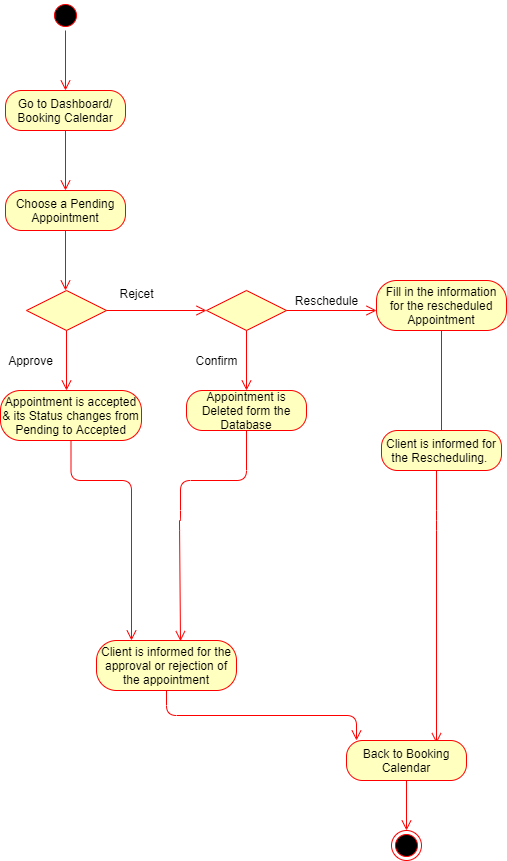

The diagram above was exported from draw.io. Its source (the exported page's mxGraphModel, read from the mxfile embedded in the PNG):
<mxGraphModel dx="782" dy="469" grid="1" gridSize="10" guides="1" tooltips="1" connect="1" arrows="1" fold="1" page="1" pageScale="1" pageWidth="827" pageHeight="1169" math="0" shadow="0">
  <root>
    <mxCell id="0" />
    <mxCell id="1" parent="0" />
    <mxCell id="VJLdOgrYn-XbgZyUld-y-1" value="" style="ellipse;html=1;shape=startState;fillColor=#000000;strokeColor=#ff0000;" parent="1" vertex="1">
      <mxGeometry x="384" y="10" width="30" height="30" as="geometry" />
    </mxCell>
    <mxCell id="VJLdOgrYn-XbgZyUld-y-2" value="" style="edgeStyle=orthogonalEdgeStyle;html=1;verticalAlign=bottom;endArrow=open;endSize=8;strokeColor=#ff0000;" parent="1" source="VJLdOgrYn-XbgZyUld-y-1" edge="1">
      <mxGeometry relative="1" as="geometry">
        <mxPoint x="399" y="100" as="targetPoint" />
      </mxGeometry>
    </mxCell>
    <mxCell id="VJLdOgrYn-XbgZyUld-y-3" value="Go to Dashboard/ Booking Calendar" style="rounded=1;whiteSpace=wrap;html=1;arcSize=40;fontColor=#000000;fillColor=#ffffc0;strokeColor=#ff0000;" parent="1" vertex="1">
      <mxGeometry x="339" y="100" width="120" height="40" as="geometry" />
    </mxCell>
    <mxCell id="VJLdOgrYn-XbgZyUld-y-4" value="" style="edgeStyle=orthogonalEdgeStyle;html=1;verticalAlign=bottom;endArrow=open;endSize=8;strokeColor=#ff0000;" parent="1" source="VJLdOgrYn-XbgZyUld-y-3" edge="1">
      <mxGeometry relative="1" as="geometry">
        <mxPoint x="399" y="200" as="targetPoint" />
      </mxGeometry>
    </mxCell>
    <mxCell id="VJLdOgrYn-XbgZyUld-y-5" value="Choose a Pending Appointment" style="rounded=1;whiteSpace=wrap;html=1;arcSize=40;fontColor=#000000;fillColor=#ffffc0;strokeColor=#ff0000;" parent="1" vertex="1">
      <mxGeometry x="339" y="200" width="120" height="40" as="geometry" />
    </mxCell>
    <mxCell id="VJLdOgrYn-XbgZyUld-y-6" value="" style="edgeStyle=orthogonalEdgeStyle;html=1;verticalAlign=bottom;endArrow=open;endSize=8;strokeColor=#ff0000;" parent="1" source="VJLdOgrYn-XbgZyUld-y-5" edge="1">
      <mxGeometry relative="1" as="geometry">
        <mxPoint x="399" y="300" as="targetPoint" />
      </mxGeometry>
    </mxCell>
    <mxCell id="VJLdOgrYn-XbgZyUld-y-7" value="" style="rhombus;whiteSpace=wrap;html=1;fillColor=#ffffc0;strokeColor=#ff0000;" parent="1" vertex="1">
      <mxGeometry x="360" y="300" width="80" height="40" as="geometry" />
    </mxCell>
    <mxCell id="VJLdOgrYn-XbgZyUld-y-8" value="" style="edgeStyle=orthogonalEdgeStyle;html=1;align=left;verticalAlign=bottom;endArrow=open;endSize=8;strokeColor=#ff0000;" parent="1" source="VJLdOgrYn-XbgZyUld-y-7" edge="1">
      <mxGeometry x="-1" relative="1" as="geometry">
        <mxPoint x="540" y="320" as="targetPoint" />
      </mxGeometry>
    </mxCell>
    <mxCell id="VJLdOgrYn-XbgZyUld-y-9" value="" style="edgeStyle=orthogonalEdgeStyle;html=1;align=left;verticalAlign=top;endArrow=open;endSize=8;strokeColor=#ff0000;" parent="1" source="VJLdOgrYn-XbgZyUld-y-7" edge="1">
      <mxGeometry x="-1" relative="1" as="geometry">
        <mxPoint x="400" y="400" as="targetPoint" />
      </mxGeometry>
    </mxCell>
    <mxCell id="VJLdOgrYn-XbgZyUld-y-10" value="Approve" style="text;html=1;align=center;verticalAlign=middle;resizable=0;points=[];autosize=1;" parent="1" vertex="1">
      <mxGeometry x="334" y="360" width="60" height="20" as="geometry" />
    </mxCell>
    <mxCell id="VJLdOgrYn-XbgZyUld-y-11" value="Rejcet" style="text;html=1;align=center;verticalAlign=middle;resizable=0;points=[];autosize=1;" parent="1" vertex="1">
      <mxGeometry x="445" y="293" width="50" height="20" as="geometry" />
    </mxCell>
    <mxCell id="VJLdOgrYn-XbgZyUld-y-12" value="Appointment is accepted &amp;amp; its Status changes from Pending to Accepted" style="rounded=1;whiteSpace=wrap;html=1;arcSize=40;fontColor=#000000;fillColor=#ffffc0;strokeColor=#ff0000;" parent="1" vertex="1">
      <mxGeometry x="334" y="400" width="141" height="50" as="geometry" />
    </mxCell>
    <mxCell id="VJLdOgrYn-XbgZyUld-y-13" value="" style="edgeStyle=orthogonalEdgeStyle;html=1;verticalAlign=bottom;endArrow=open;endSize=8;strokeColor=#ff0000;exitX=0.5;exitY=1;exitDx=0;exitDy=0;entryX=0.25;entryY=0;entryDx=0;entryDy=0;" parent="1" source="VJLdOgrYn-XbgZyUld-y-12" target="VJLdOgrYn-XbgZyUld-y-14" edge="1">
      <mxGeometry relative="1" as="geometry">
        <mxPoint x="470" y="547" as="targetPoint" />
        <Array as="points">
          <mxPoint x="405" y="490" />
          <mxPoint x="465" y="490" />
        </Array>
      </mxGeometry>
    </mxCell>
    <mxCell id="VJLdOgrYn-XbgZyUld-y-14" value="Client is informed for the approval or rejection of the appointment" style="rounded=1;whiteSpace=wrap;html=1;arcSize=40;fontColor=#000000;fillColor=#ffffc0;strokeColor=#ff0000;" parent="1" vertex="1">
      <mxGeometry x="430" y="650" width="140" height="50" as="geometry" />
    </mxCell>
    <mxCell id="VJLdOgrYn-XbgZyUld-y-15" value="" style="edgeStyle=orthogonalEdgeStyle;html=1;verticalAlign=bottom;endArrow=open;endSize=8;strokeColor=#ff0000;exitX=0.5;exitY=1;exitDx=0;exitDy=0;entryX=0.315;entryY=0;entryDx=0;entryDy=0;entryPerimeter=0;" parent="1" source="VJLdOgrYn-XbgZyUld-y-14" edge="1">
      <mxGeometry relative="1" as="geometry">
        <mxPoint x="690" y="750" as="targetPoint" />
      </mxGeometry>
    </mxCell>
    <mxCell id="VJLdOgrYn-XbgZyUld-y-16" value="" style="rhombus;whiteSpace=wrap;html=1;fillColor=#ffffc0;strokeColor=#ff0000;" parent="1" vertex="1">
      <mxGeometry x="540" y="300" width="80" height="40" as="geometry" />
    </mxCell>
    <mxCell id="VJLdOgrYn-XbgZyUld-y-18" value="" style="edgeStyle=orthogonalEdgeStyle;html=1;align=left;verticalAlign=top;endArrow=open;endSize=8;strokeColor=#ff0000;" parent="1" source="VJLdOgrYn-XbgZyUld-y-16" edge="1">
      <mxGeometry x="0.3333" y="260" relative="1" as="geometry">
        <mxPoint x="580" y="400" as="targetPoint" />
        <mxPoint as="offset" />
      </mxGeometry>
    </mxCell>
    <mxCell id="VJLdOgrYn-XbgZyUld-y-19" value="" style="edgeStyle=orthogonalEdgeStyle;html=1;align=left;verticalAlign=top;endArrow=open;endSize=8;strokeColor=#ff0000;exitX=1;exitY=0.5;exitDx=0;exitDy=0;" parent="1" source="VJLdOgrYn-XbgZyUld-y-16" edge="1">
      <mxGeometry x="0.3333" y="260" relative="1" as="geometry">
        <mxPoint x="710" y="320" as="targetPoint" />
        <mxPoint x="590" y="350" as="sourcePoint" />
        <mxPoint as="offset" />
      </mxGeometry>
    </mxCell>
    <mxCell id="VJLdOgrYn-XbgZyUld-y-21" value="Confirm" style="text;html=1;align=center;verticalAlign=middle;resizable=0;points=[];autosize=1;" parent="1" vertex="1">
      <mxGeometry x="520" y="360" width="60" height="20" as="geometry" />
    </mxCell>
    <mxCell id="VJLdOgrYn-XbgZyUld-y-22" value="Reschedule" style="text;html=1;align=center;verticalAlign=middle;resizable=0;points=[];autosize=1;" parent="1" vertex="1">
      <mxGeometry x="620" y="300" width="80" height="20" as="geometry" />
    </mxCell>
    <mxCell id="VJLdOgrYn-XbgZyUld-y-23" value="Appointment is Deleted form the Database" style="rounded=1;whiteSpace=wrap;html=1;arcSize=40;fontColor=#000000;fillColor=#ffffc0;strokeColor=#ff0000;" parent="1" vertex="1">
      <mxGeometry x="520" y="400" width="120" height="40" as="geometry" />
    </mxCell>
    <mxCell id="VJLdOgrYn-XbgZyUld-y-24" value="" style="edgeStyle=orthogonalEdgeStyle;html=1;verticalAlign=bottom;endArrow=open;endSize=8;strokeColor=#ff0000;exitX=0.5;exitY=1;exitDx=0;exitDy=0;entryX=0.6;entryY=0.013;entryDx=0;entryDy=0;entryPerimeter=0;" parent="1" source="VJLdOgrYn-XbgZyUld-y-23" target="VJLdOgrYn-XbgZyUld-y-14" edge="1">
      <mxGeometry relative="1" as="geometry">
        <mxPoint x="512.5999999999999" y="547.33" as="targetPoint" />
        <Array as="points">
          <mxPoint x="580" y="490" />
          <mxPoint x="514" y="490" />
          <mxPoint x="514" y="530" />
          <mxPoint x="513" y="530" />
        </Array>
      </mxGeometry>
    </mxCell>
    <mxCell id="VJLdOgrYn-XbgZyUld-y-30" value="Fill in the information for the rescheduled Appointment" style="rounded=1;whiteSpace=wrap;html=1;arcSize=40;fontColor=#000000;fillColor=#ffffc0;strokeColor=#ff0000;" parent="1" vertex="1">
      <mxGeometry x="710" y="290" width="130" height="50" as="geometry" />
    </mxCell>
    <mxCell id="VJLdOgrYn-XbgZyUld-y-31" value="" style="edgeStyle=orthogonalEdgeStyle;html=1;verticalAlign=bottom;endArrow=open;endSize=8;strokeColor=#ff0000;" parent="1" source="VJLdOgrYn-XbgZyUld-y-30" edge="1">
      <mxGeometry relative="1" as="geometry">
        <mxPoint x="775" y="460" as="targetPoint" />
      </mxGeometry>
    </mxCell>
    <mxCell id="VJLdOgrYn-XbgZyUld-y-32" value="Client is informed for the Rescheduling.&amp;nbsp;" style="rounded=1;whiteSpace=wrap;html=1;arcSize=40;fontColor=#000000;fillColor=#ffffc0;strokeColor=#ff0000;" parent="1" vertex="1">
      <mxGeometry x="715" y="440" width="120" height="40" as="geometry" />
    </mxCell>
    <mxCell id="VJLdOgrYn-XbgZyUld-y-33" value="" style="edgeStyle=orthogonalEdgeStyle;html=1;verticalAlign=bottom;endArrow=open;endSize=8;strokeColor=#ff0000;entryX=0.715;entryY=0.267;entryDx=0;entryDy=0;entryPerimeter=0;" parent="1" source="VJLdOgrYn-XbgZyUld-y-32" edge="1">
      <mxGeometry relative="1" as="geometry">
        <mxPoint x="770" y="752.6700000000001" as="targetPoint" />
        <Array as="points">
          <mxPoint x="770" y="530" />
          <mxPoint x="770" y="530" />
        </Array>
      </mxGeometry>
    </mxCell>
    <mxCell id="VJLdOgrYn-XbgZyUld-y-38" value="" style="ellipse;html=1;shape=endState;fillColor=#000000;strokeColor=#ff0000;" parent="1" vertex="1">
      <mxGeometry x="725" y="840" width="30" height="30" as="geometry" />
    </mxCell>
    <mxCell id="hG1V84DoF3PioVZd5f2r-1" value="Back to Booking Calendar" style="rounded=1;whiteSpace=wrap;html=1;arcSize=40;fontColor=#000000;fillColor=#ffffc0;strokeColor=#ff0000;" vertex="1" parent="1">
      <mxGeometry x="680" y="750" width="120" height="40" as="geometry" />
    </mxCell>
    <mxCell id="hG1V84DoF3PioVZd5f2r-2" value="" style="edgeStyle=orthogonalEdgeStyle;html=1;verticalAlign=bottom;endArrow=open;endSize=8;strokeColor=#ff0000;" edge="1" source="hG1V84DoF3PioVZd5f2r-1" parent="1">
      <mxGeometry relative="1" as="geometry">
        <mxPoint x="740" y="840" as="targetPoint" />
      </mxGeometry>
    </mxCell>
  </root>
</mxGraphModel>